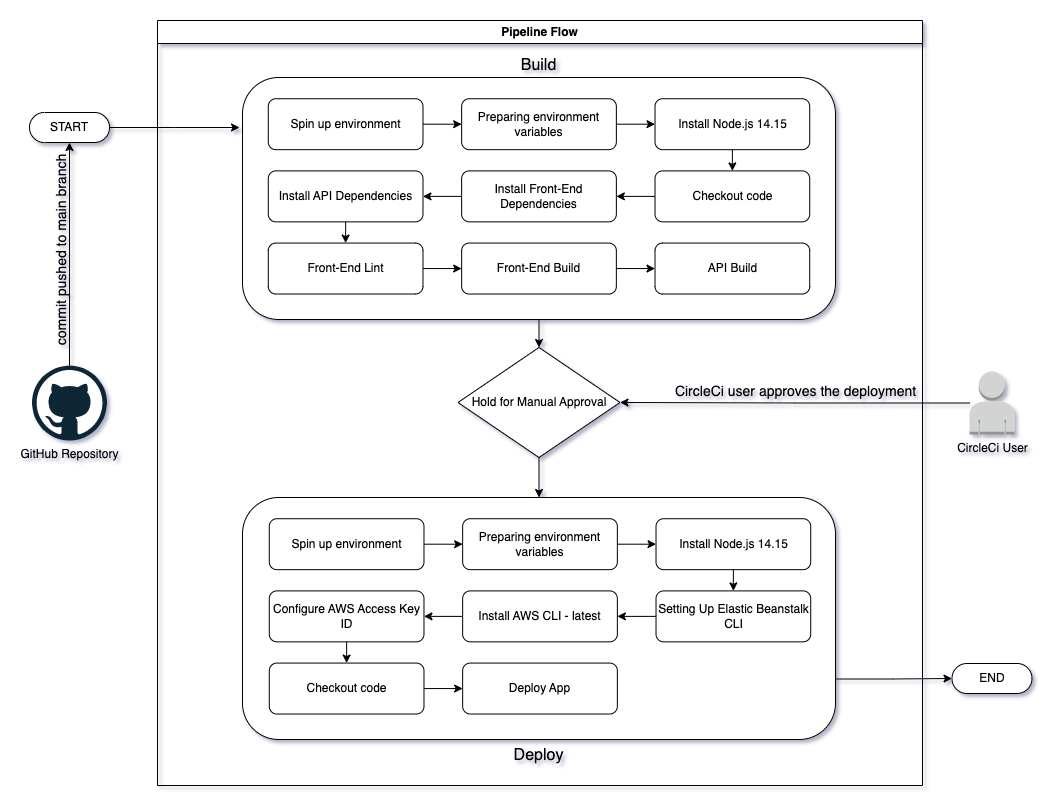

The diagram above was exported from draw.io. Its source (the exported page's mxGraphModel, read from the mxfile embedded in the PNG):
<mxGraphModel dx="1001" dy="878" grid="1" gridSize="10" guides="1" tooltips="1" connect="1" arrows="1" fold="1" page="1" pageScale="1" pageWidth="1100" pageHeight="850" math="0" shadow="0">
  <root>
    <mxCell id="0" />
    <mxCell id="1" parent="0" />
    <mxCell id="AOUfSezDK8p7nUyXQl7E-1" value="Pipeline Flow" style="swimlane;whiteSpace=wrap;html=1;" parent="1" vertex="1">
      <mxGeometry x="168" y="43" width="765" height="765" as="geometry" />
    </mxCell>
    <mxCell id="gPdYPLcKXxXBDPgeOXmv-94" value="" style="edgeStyle=orthogonalEdgeStyle;rounded=0;orthogonalLoop=1;jettySize=auto;html=1;exitX=0.5;exitY=1;exitDx=0;exitDy=0;entryX=0.5;entryY=0;entryDx=0;entryDy=0;" parent="AOUfSezDK8p7nUyXQl7E-1" source="gPdYPLcKXxXBDPgeOXmv-3" target="gPdYPLcKXxXBDPgeOXmv-66" edge="1">
      <mxGeometry relative="1" as="geometry" />
    </mxCell>
    <mxCell id="gPdYPLcKXxXBDPgeOXmv-3" value="Hold for Manual Approval" style="rhombus;whiteSpace=wrap;html=1;" parent="AOUfSezDK8p7nUyXQl7E-1" vertex="1">
      <mxGeometry x="300.5" y="327" width="162" height="110" as="geometry" />
    </mxCell>
    <mxCell id="gPdYPLcKXxXBDPgeOXmv-24" value="" style="group;fontSize=12;" parent="AOUfSezDK8p7nUyXQl7E-1" vertex="1" connectable="0">
      <mxGeometry x="85" y="57" width="593" height="242" as="geometry" />
    </mxCell>
    <mxCell id="gPdYPLcKXxXBDPgeOXmv-2" value="Build" style="rounded=1;whiteSpace=wrap;html=1;labelPosition=center;verticalLabelPosition=top;align=center;verticalAlign=bottom;fontSize=16;" parent="gPdYPLcKXxXBDPgeOXmv-24" vertex="1">
      <mxGeometry width="593" height="242.00000000000006" as="geometry" />
    </mxCell>
    <mxCell id="gPdYPLcKXxXBDPgeOXmv-23" value="" style="group" parent="gPdYPLcKXxXBDPgeOXmv-24" vertex="1" connectable="0">
      <mxGeometry x="25.782608695652172" y="21.2280701754386" width="541.4347826086956" height="195.29824561403512" as="geometry" />
    </mxCell>
    <mxCell id="gPdYPLcKXxXBDPgeOXmv-5" value="Spin up environment" style="rounded=1;whiteSpace=wrap;html=1;" parent="gPdYPLcKXxXBDPgeOXmv-23" vertex="1">
      <mxGeometry width="154.69565217391303" height="50.94736842105264" as="geometry" />
    </mxCell>
    <mxCell id="gPdYPLcKXxXBDPgeOXmv-6" value="Preparing environment variables" style="rounded=1;whiteSpace=wrap;html=1;" parent="gPdYPLcKXxXBDPgeOXmv-23" vertex="1">
      <mxGeometry x="193.3695652173913" width="154.69565217391303" height="50.94736842105264" as="geometry" />
    </mxCell>
    <mxCell id="gPdYPLcKXxXBDPgeOXmv-14" value="" style="edgeStyle=orthogonalEdgeStyle;rounded=0;orthogonalLoop=1;jettySize=auto;html=1;exitX=1;exitY=0.5;exitDx=0;exitDy=0;entryX=0;entryY=0.5;entryDx=0;entryDy=0;" parent="gPdYPLcKXxXBDPgeOXmv-23" source="gPdYPLcKXxXBDPgeOXmv-5" target="gPdYPLcKXxXBDPgeOXmv-6" edge="1">
      <mxGeometry relative="1" as="geometry" />
    </mxCell>
    <mxCell id="gPdYPLcKXxXBDPgeOXmv-7" value="Install Node.js 14.15" style="rounded=1;whiteSpace=wrap;html=1;" parent="gPdYPLcKXxXBDPgeOXmv-23" vertex="1">
      <mxGeometry x="386.7391304347826" width="154.69565217391303" height="50.94736842105264" as="geometry" />
    </mxCell>
    <mxCell id="gPdYPLcKXxXBDPgeOXmv-15" value="" style="edgeStyle=orthogonalEdgeStyle;rounded=0;orthogonalLoop=1;jettySize=auto;html=1;exitX=1;exitY=0.5;exitDx=0;exitDy=0;entryX=0;entryY=0.5;entryDx=0;entryDy=0;" parent="gPdYPLcKXxXBDPgeOXmv-23" source="gPdYPLcKXxXBDPgeOXmv-6" target="gPdYPLcKXxXBDPgeOXmv-7" edge="1">
      <mxGeometry relative="1" as="geometry" />
    </mxCell>
    <mxCell id="gPdYPLcKXxXBDPgeOXmv-8" value="Install API Dependencies" style="rounded=1;whiteSpace=wrap;html=1;" parent="gPdYPLcKXxXBDPgeOXmv-23" vertex="1">
      <mxGeometry y="72.17543859649125" width="154.69565217391303" height="50.94736842105264" as="geometry" />
    </mxCell>
    <mxCell id="gPdYPLcKXxXBDPgeOXmv-18" value="" style="edgeStyle=orthogonalEdgeStyle;rounded=0;orthogonalLoop=1;jettySize=auto;html=1;exitX=0;exitY=0.5;exitDx=0;exitDy=0;entryX=1;entryY=0.5;entryDx=0;entryDy=0;" parent="gPdYPLcKXxXBDPgeOXmv-23" source="gPdYPLcKXxXBDPgeOXmv-9" target="gPdYPLcKXxXBDPgeOXmv-8" edge="1">
      <mxGeometry relative="1" as="geometry" />
    </mxCell>
    <mxCell id="gPdYPLcKXxXBDPgeOXmv-9" value="Install Front-End Dependencies" style="rounded=1;whiteSpace=wrap;html=1;" parent="gPdYPLcKXxXBDPgeOXmv-23" vertex="1">
      <mxGeometry x="193.3695652173913" y="72.17543859649125" width="154.69565217391303" height="50.94736842105264" as="geometry" />
    </mxCell>
    <mxCell id="gPdYPLcKXxXBDPgeOXmv-17" value="" style="edgeStyle=orthogonalEdgeStyle;rounded=0;orthogonalLoop=1;jettySize=auto;html=1;exitX=0;exitY=0.5;exitDx=0;exitDy=0;entryX=1;entryY=0.5;entryDx=0;entryDy=0;" parent="gPdYPLcKXxXBDPgeOXmv-23" source="gPdYPLcKXxXBDPgeOXmv-10" target="gPdYPLcKXxXBDPgeOXmv-9" edge="1">
      <mxGeometry relative="1" as="geometry" />
    </mxCell>
    <mxCell id="gPdYPLcKXxXBDPgeOXmv-10" value="Checkout code" style="rounded=1;whiteSpace=wrap;html=1;" parent="gPdYPLcKXxXBDPgeOXmv-23" vertex="1">
      <mxGeometry x="386.7391304347826" y="72.17543859649125" width="154.69565217391303" height="50.94736842105264" as="geometry" />
    </mxCell>
    <mxCell id="gPdYPLcKXxXBDPgeOXmv-16" value="" style="edgeStyle=orthogonalEdgeStyle;rounded=0;orthogonalLoop=1;jettySize=auto;html=1;exitX=0.5;exitY=1;exitDx=0;exitDy=0;entryX=0.5;entryY=0;entryDx=0;entryDy=0;" parent="gPdYPLcKXxXBDPgeOXmv-23" source="gPdYPLcKXxXBDPgeOXmv-7" target="gPdYPLcKXxXBDPgeOXmv-10" edge="1">
      <mxGeometry relative="1" as="geometry" />
    </mxCell>
    <mxCell id="gPdYPLcKXxXBDPgeOXmv-11" value="API Build" style="rounded=1;whiteSpace=wrap;html=1;" parent="gPdYPLcKXxXBDPgeOXmv-23" vertex="1">
      <mxGeometry x="386.7391304347826" y="144.3508771929825" width="154.69565217391303" height="50.94736842105264" as="geometry" />
    </mxCell>
    <mxCell id="gPdYPLcKXxXBDPgeOXmv-21" value="" style="edgeStyle=orthogonalEdgeStyle;rounded=0;orthogonalLoop=1;jettySize=auto;html=1;exitX=1;exitY=0.5;exitDx=0;exitDy=0;entryX=0;entryY=0.5;entryDx=0;entryDy=0;" parent="gPdYPLcKXxXBDPgeOXmv-23" source="gPdYPLcKXxXBDPgeOXmv-12" target="gPdYPLcKXxXBDPgeOXmv-11" edge="1">
      <mxGeometry relative="1" as="geometry" />
    </mxCell>
    <mxCell id="gPdYPLcKXxXBDPgeOXmv-12" value="Front-End Build" style="rounded=1;whiteSpace=wrap;html=1;" parent="gPdYPLcKXxXBDPgeOXmv-23" vertex="1">
      <mxGeometry x="193.3695652173913" y="144.3508771929825" width="154.69565217391303" height="50.94736842105264" as="geometry" />
    </mxCell>
    <mxCell id="gPdYPLcKXxXBDPgeOXmv-20" value="" style="edgeStyle=orthogonalEdgeStyle;rounded=0;orthogonalLoop=1;jettySize=auto;html=1;exitX=1;exitY=0.5;exitDx=0;exitDy=0;entryX=0;entryY=0.5;entryDx=0;entryDy=0;" parent="gPdYPLcKXxXBDPgeOXmv-23" source="gPdYPLcKXxXBDPgeOXmv-13" target="gPdYPLcKXxXBDPgeOXmv-12" edge="1">
      <mxGeometry relative="1" as="geometry" />
    </mxCell>
    <mxCell id="gPdYPLcKXxXBDPgeOXmv-13" value="Front-End Lint" style="rounded=1;whiteSpace=wrap;html=1;" parent="gPdYPLcKXxXBDPgeOXmv-23" vertex="1">
      <mxGeometry y="144.3508771929825" width="154.69565217391303" height="50.94736842105264" as="geometry" />
    </mxCell>
    <mxCell id="gPdYPLcKXxXBDPgeOXmv-19" value="" style="edgeStyle=orthogonalEdgeStyle;rounded=0;orthogonalLoop=1;jettySize=auto;html=1;exitX=0.5;exitY=1;exitDx=0;exitDy=0;entryX=0.5;entryY=0;entryDx=0;entryDy=0;" parent="gPdYPLcKXxXBDPgeOXmv-23" source="gPdYPLcKXxXBDPgeOXmv-8" target="gPdYPLcKXxXBDPgeOXmv-13" edge="1">
      <mxGeometry relative="1" as="geometry" />
    </mxCell>
    <mxCell id="gPdYPLcKXxXBDPgeOXmv-66" value="Deploy" style="rounded=1;whiteSpace=wrap;html=1;labelPosition=center;verticalLabelPosition=bottom;align=center;verticalAlign=top;container=0;fontSize=16;" parent="AOUfSezDK8p7nUyXQl7E-1" vertex="1">
      <mxGeometry x="85" y="477" width="593" height="242.00000000000006" as="geometry" />
    </mxCell>
    <mxCell id="gPdYPLcKXxXBDPgeOXmv-68" value="Spin up environment" style="rounded=1;whiteSpace=wrap;html=1;container=0;" parent="AOUfSezDK8p7nUyXQl7E-1" vertex="1">
      <mxGeometry x="111.78260869565219" y="498.2280701754386" width="154.69565217391303" height="50.94736842105264" as="geometry" />
    </mxCell>
    <mxCell id="gPdYPLcKXxXBDPgeOXmv-69" value="Preparing environment variables" style="rounded=1;whiteSpace=wrap;html=1;container=0;" parent="AOUfSezDK8p7nUyXQl7E-1" vertex="1">
      <mxGeometry x="305.1521739130435" y="498.2280701754386" width="154.69565217391303" height="50.94736842105264" as="geometry" />
    </mxCell>
    <mxCell id="gPdYPLcKXxXBDPgeOXmv-70" value="" style="edgeStyle=orthogonalEdgeStyle;rounded=0;orthogonalLoop=1;jettySize=auto;html=1;exitX=1;exitY=0.5;exitDx=0;exitDy=0;entryX=0;entryY=0.5;entryDx=0;entryDy=0;" parent="AOUfSezDK8p7nUyXQl7E-1" source="gPdYPLcKXxXBDPgeOXmv-68" target="gPdYPLcKXxXBDPgeOXmv-69" edge="1">
      <mxGeometry relative="1" as="geometry" />
    </mxCell>
    <mxCell id="gPdYPLcKXxXBDPgeOXmv-71" value="Install Node.js 14.15" style="rounded=1;whiteSpace=wrap;html=1;container=0;" parent="AOUfSezDK8p7nUyXQl7E-1" vertex="1">
      <mxGeometry x="498.5217391304348" y="498.2280701754386" width="154.69565217391303" height="50.94736842105264" as="geometry" />
    </mxCell>
    <mxCell id="gPdYPLcKXxXBDPgeOXmv-72" value="" style="edgeStyle=orthogonalEdgeStyle;rounded=0;orthogonalLoop=1;jettySize=auto;html=1;exitX=1;exitY=0.5;exitDx=0;exitDy=0;entryX=0;entryY=0.5;entryDx=0;entryDy=0;" parent="AOUfSezDK8p7nUyXQl7E-1" source="gPdYPLcKXxXBDPgeOXmv-69" target="gPdYPLcKXxXBDPgeOXmv-71" edge="1">
      <mxGeometry relative="1" as="geometry" />
    </mxCell>
    <mxCell id="gPdYPLcKXxXBDPgeOXmv-73" value="Configure AWS Access Key ID" style="rounded=1;whiteSpace=wrap;html=1;container=0;" parent="AOUfSezDK8p7nUyXQl7E-1" vertex="1">
      <mxGeometry x="111.78260869565219" y="570.4035087719299" width="154.69565217391303" height="50.94736842105264" as="geometry" />
    </mxCell>
    <mxCell id="gPdYPLcKXxXBDPgeOXmv-74" value="" style="edgeStyle=orthogonalEdgeStyle;rounded=0;orthogonalLoop=1;jettySize=auto;html=1;exitX=0;exitY=0.5;exitDx=0;exitDy=0;entryX=1;entryY=0.5;entryDx=0;entryDy=0;" parent="AOUfSezDK8p7nUyXQl7E-1" source="gPdYPLcKXxXBDPgeOXmv-75" target="gPdYPLcKXxXBDPgeOXmv-73" edge="1">
      <mxGeometry relative="1" as="geometry" />
    </mxCell>
    <mxCell id="gPdYPLcKXxXBDPgeOXmv-75" value="Install AWS CLI - latest" style="rounded=1;whiteSpace=wrap;html=1;container=0;" parent="AOUfSezDK8p7nUyXQl7E-1" vertex="1">
      <mxGeometry x="305.1521739130435" y="570.4035087719299" width="154.69565217391303" height="50.94736842105264" as="geometry" />
    </mxCell>
    <mxCell id="gPdYPLcKXxXBDPgeOXmv-76" value="" style="edgeStyle=orthogonalEdgeStyle;rounded=0;orthogonalLoop=1;jettySize=auto;html=1;exitX=0;exitY=0.5;exitDx=0;exitDy=0;entryX=1;entryY=0.5;entryDx=0;entryDy=0;" parent="AOUfSezDK8p7nUyXQl7E-1" source="gPdYPLcKXxXBDPgeOXmv-77" target="gPdYPLcKXxXBDPgeOXmv-75" edge="1">
      <mxGeometry relative="1" as="geometry" />
    </mxCell>
    <mxCell id="gPdYPLcKXxXBDPgeOXmv-77" value="Setting Up Elastic Beanstalk CLI" style="rounded=1;whiteSpace=wrap;html=1;container=0;" parent="AOUfSezDK8p7nUyXQl7E-1" vertex="1">
      <mxGeometry x="498.5217391304348" y="570.4035087719299" width="154.69565217391303" height="50.94736842105264" as="geometry" />
    </mxCell>
    <mxCell id="gPdYPLcKXxXBDPgeOXmv-78" value="" style="edgeStyle=orthogonalEdgeStyle;rounded=0;orthogonalLoop=1;jettySize=auto;html=1;exitX=0.5;exitY=1;exitDx=0;exitDy=0;entryX=0.5;entryY=0;entryDx=0;entryDy=0;" parent="AOUfSezDK8p7nUyXQl7E-1" source="gPdYPLcKXxXBDPgeOXmv-71" target="gPdYPLcKXxXBDPgeOXmv-77" edge="1">
      <mxGeometry relative="1" as="geometry" />
    </mxCell>
    <mxCell id="gPdYPLcKXxXBDPgeOXmv-81" value="Deploy App" style="rounded=1;whiteSpace=wrap;html=1;container=0;" parent="AOUfSezDK8p7nUyXQl7E-1" vertex="1">
      <mxGeometry x="305.1521739130435" y="642.578947368421" width="154.69565217391303" height="50.94736842105264" as="geometry" />
    </mxCell>
    <mxCell id="gPdYPLcKXxXBDPgeOXmv-82" value="" style="edgeStyle=orthogonalEdgeStyle;rounded=0;orthogonalLoop=1;jettySize=auto;html=1;exitX=1;exitY=0.5;exitDx=0;exitDy=0;entryX=0;entryY=0.5;entryDx=0;entryDy=0;" parent="AOUfSezDK8p7nUyXQl7E-1" source="gPdYPLcKXxXBDPgeOXmv-83" target="gPdYPLcKXxXBDPgeOXmv-81" edge="1">
      <mxGeometry relative="1" as="geometry" />
    </mxCell>
    <mxCell id="gPdYPLcKXxXBDPgeOXmv-83" value="Checkout code" style="rounded=1;whiteSpace=wrap;html=1;container=0;" parent="AOUfSezDK8p7nUyXQl7E-1" vertex="1">
      <mxGeometry x="111.78260869565219" y="642.578947368421" width="154.69565217391303" height="50.94736842105264" as="geometry" />
    </mxCell>
    <mxCell id="gPdYPLcKXxXBDPgeOXmv-84" value="" style="edgeStyle=orthogonalEdgeStyle;rounded=0;orthogonalLoop=1;jettySize=auto;html=1;exitX=0.5;exitY=1;exitDx=0;exitDy=0;entryX=0.5;entryY=0;entryDx=0;entryDy=0;" parent="AOUfSezDK8p7nUyXQl7E-1" source="gPdYPLcKXxXBDPgeOXmv-73" target="gPdYPLcKXxXBDPgeOXmv-83" edge="1">
      <mxGeometry relative="1" as="geometry" />
    </mxCell>
    <mxCell id="gPdYPLcKXxXBDPgeOXmv-90" value="" style="edgeStyle=orthogonalEdgeStyle;rounded=0;orthogonalLoop=1;jettySize=auto;html=1;exitX=0.5;exitY=1;exitDx=0;exitDy=0;entryX=0.5;entryY=0;entryDx=0;entryDy=0;" parent="AOUfSezDK8p7nUyXQl7E-1" source="gPdYPLcKXxXBDPgeOXmv-2" target="gPdYPLcKXxXBDPgeOXmv-3" edge="1">
      <mxGeometry relative="1" as="geometry" />
    </mxCell>
    <mxCell id="gPdYPLcKXxXBDPgeOXmv-89" value="commit pushed to main branch" style="edgeStyle=orthogonalEdgeStyle;rounded=0;orthogonalLoop=1;jettySize=auto;html=1;entryX=0.5;entryY=0.5;entryDx=0;entryDy=15;entryPerimeter=0;horizontal=0;labelPosition=center;verticalLabelPosition=top;align=center;verticalAlign=bottom;labelBackgroundColor=none;fontSize=14;" parent="1" source="gPdYPLcKXxXBDPgeOXmv-1" target="gPdYPLcKXxXBDPgeOXmv-96" edge="1">
      <mxGeometry x="0.0024" relative="1" as="geometry">
        <mxPoint x="80" y="180" as="targetPoint" />
        <mxPoint as="offset" />
      </mxGeometry>
    </mxCell>
    <mxCell id="gPdYPLcKXxXBDPgeOXmv-1" value="GitHub Repository" style="dashed=0;outlineConnect=0;html=1;align=center;labelPosition=center;verticalLabelPosition=bottom;verticalAlign=top;shape=mxgraph.weblogos.github" parent="1" vertex="1">
      <mxGeometry x="42.5" y="388" width="75" height="75" as="geometry" />
    </mxCell>
    <mxCell id="gPdYPLcKXxXBDPgeOXmv-88" value="" style="edgeStyle=orthogonalEdgeStyle;rounded=0;orthogonalLoop=1;jettySize=auto;html=1;exitX=1;exitY=0.5;exitDx=0;exitDy=0;exitPerimeter=0;" parent="1" source="gPdYPLcKXxXBDPgeOXmv-96" edge="1">
      <mxGeometry relative="1" as="geometry">
        <mxPoint x="250" y="150" as="targetPoint" />
        <mxPoint x="110" y="150.0588235294117" as="sourcePoint" />
      </mxGeometry>
    </mxCell>
    <mxCell id="gPdYPLcKXxXBDPgeOXmv-93" value="CircleCi user approves the deployment" style="edgeStyle=orthogonalEdgeStyle;rounded=0;orthogonalLoop=1;jettySize=auto;html=1;labelBackgroundColor=none;labelPosition=center;verticalLabelPosition=top;align=center;verticalAlign=bottom;fontSize=14;" parent="1" source="gPdYPLcKXxXBDPgeOXmv-92" target="gPdYPLcKXxXBDPgeOXmv-3" edge="1">
      <mxGeometry relative="1" as="geometry" />
    </mxCell>
    <mxCell id="gPdYPLcKXxXBDPgeOXmv-92" value="CircleCi User" style="outlineConnect=0;dashed=0;verticalLabelPosition=bottom;verticalAlign=top;align=center;html=1;shape=mxgraph.aws3.user;fillColor=#D2D3D3;gradientColor=none;" parent="1" vertex="1">
      <mxGeometry x="980" y="394" width="45" height="63" as="geometry" />
    </mxCell>
    <mxCell id="gPdYPLcKXxXBDPgeOXmv-95" value="END" style="html=1;dashed=0;whiteSpace=wrap;shape=mxgraph.dfd.start" parent="1" vertex="1">
      <mxGeometry x="962.5" y="686" width="80" height="30" as="geometry" />
    </mxCell>
    <mxCell id="gPdYPLcKXxXBDPgeOXmv-96" value="START" style="html=1;dashed=0;whiteSpace=wrap;shape=mxgraph.dfd.start" parent="1" vertex="1">
      <mxGeometry x="40" y="135" width="80" height="30" as="geometry" />
    </mxCell>
    <mxCell id="gPdYPLcKXxXBDPgeOXmv-97" value="" style="edgeStyle=orthogonalEdgeStyle;rounded=0;orthogonalLoop=1;jettySize=auto;html=1;exitX=1;exitY=0.75;exitDx=0;exitDy=0;entryX=0;entryY=0.5;entryDx=0;entryDy=0;entryPerimeter=0;" parent="1" source="gPdYPLcKXxXBDPgeOXmv-66" target="gPdYPLcKXxXBDPgeOXmv-95" edge="1">
      <mxGeometry relative="1" as="geometry">
        <mxPoint x="950" y="701.1176470588236" as="targetPoint" />
      </mxGeometry>
    </mxCell>
  </root>
</mxGraphModel>